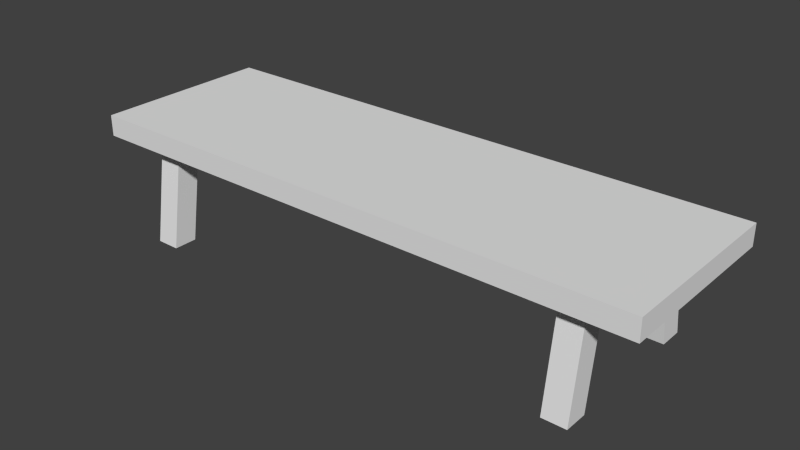 # Source: Model_Source.blend  (saved by Blender 2.75.0; exported with 4.5.12 LTS)
import bpy
from mathutils import Matrix  # noqa: F401  (used for matrix-valued properties, if any)

bpy.ops.wm.read_factory_settings(use_empty=True)
scene = bpy.context.scene
scene.name = 'Scene'

# ---- collections
col_collection_1 = bpy.data.collections.new('Collection 1'); scene.collection.children.link(col_collection_1)

# ---- world
world_world = bpy.data.worlds.new('World'); scene.world = world_world
world_world.color = (0.05088, 0.05088, 0.05088)
world_world.use_sun_shadow = False
world_world.sun_shadow_jitter_overblur = 0.0
world_world.cycles.sampling_method = 'MANUAL'
world_world.cycles.sample_map_resolution = 256

# ---- meshes
me_cube_007 = bpy.data.meshes.new('Cube.007')
me_cube_007.from_pydata([(0.9, -0.3, 0.33), (0.9, -0.3, 0.4), (-1.0, -0.3, 0.33), (-1.0, -0.3, 0.4), (0.9, 0.3, 0.33), (0.9, 0.3, 0.4), (-1.0, 0.3, 0.33), (-1.0, 0.3, 0.4), (-0.83, 0.21, 0.0), (-0.83, 0.16, 0.33), (-0.83, 0.29, 0.0), (-0.83, 0.24, 0.33), (-0.75, 0.21, 0.0), (-0.75, 0.16, 0.33), (-0.75, 0.29, 0.0), (-0.75, 0.24, 0.33), (-0.83, -0.29, 0.0), (-0.83, -0.24, 0.33), (-0.83, -0.21, 0.0), (-0.83, -0.16, 0.33), (-0.75, -0.29, 0.0), (-0.75, -0.24, 0.33), (-0.75, -0.21, 0.0), (-0.75, -0.16, 0.33), (0.65, 0.21, 0.0), (0.65, 0.16, 0.33), (0.65, 0.29, 0.0), (0.65, 0.24, 0.33), (0.73, 0.21, 0.0), (0.73, 0.16, 0.33), (0.73, 0.29, 0.0), (0.73, 0.24, 0.33), (0.65, -0.29, 0.0), (0.65, -0.24, 0.33), (0.65, -0.21, 0.0), (0.65, -0.16, 0.33), (0.73, -0.29, 0.0), (0.73, -0.24, 0.33), (0.73, -0.21, 0.0), (0.73, -0.16, 0.33)], [], [(1, 3, 2, 0), (3, 7, 6, 2), (7, 5, 4, 6), (5, 1, 0, 4), (0, 2, 6, 4), (5, 7, 3, 1), (9, 11, 10, 8), (11, 15, 14, 10), (15, 13, 12, 14), (13, 9, 8, 12), (8, 10, 14, 12), (17, 19, 18, 16), (19, 23, 22, 18), (23, 21, 20, 22), (21, 17, 16, 20), (16, 18, 22, 20), (25, 27, 26, 24), (27, 31, 30, 26), (31, 29, 28, 30), (29, 25, 24, 28), (24, 26, 30, 28), (33, 35, 34, 32), (35, 39, 38, 34), (39, 37, 36, 38), (37, 33, 32, 36), (32, 34, 38, 36)])
_uv = me_cube_007.uv_layers.new(name='UVMap')
_uv.uv.foreach_set('vector', [0.3142, 0.5872, 0.3142, 0.5141, 0.3179, 0.5141, 0.3179, 0.5872, 0.3142, 0.4949, 0.3142, 0.5411, 0.3105, 0.5411, 0.3105, 0.4949, 0.3216, 0.5141, 0.3216, 0.5872, 0.3179, 0.5872, 0.3179, 0.5141, 0.3142, 0.5411, 0.3142, 0.5872, 0.3105, 0.5872, 0.3105, 0.5411, 0.3795, 0.5265, 0.3795, 0.5996, 0.335, 0.5996, 0.335, 0.5265, 0.05186, 0.5872, 0.05186, 0.5141, 0.0963, 0.5141, 0.0963, 0.5872, 0.1296, 0.4872, 0.1333, 0.4872, 0.1333, 0.5141, 0.1296, 0.5141, 0.1, 0.5141, 0.0963, 0.5141, 0.0963, 0.4872, 0.1, 0.4872, 0.1278, 0.4748, 0.1315, 0.4748, 0.1315, 0.5017, 0.1278, 0.5017, 0.1167, 0.5017, 0.113, 0.5017, 0.113, 0.4748, 0.1167, 0.4748, 0.3475, 0.5103, 0.3475, 0.5141, 0.3438, 0.5141, 0.3438, 0.5103, 0.1333, 0.4872, 0.137, 0.4872, 0.137, 0.5141, 0.1333, 0.5141, 0.1241, 0.5017, 0.1204, 0.5017, 0.1204, 0.4748, 0.1241, 0.4748, 0.1241, 0.4748, 0.1278, 0.4748, 0.1278, 0.5017, 0.1241, 0.5017, 0.1037, 0.5141, 0.1, 0.5141, 0.1, 0.4872, 0.1037, 0.4872, 0.3512, 0.5103, 0.3512, 0.5141, 0.3475, 0.5141, 0.3475, 0.5103, 0.1389, 0.5017, 0.1352, 0.5017, 0.1352, 0.4748, 0.1389, 0.4748, 0.08519, 0.5141, 0.08149, 0.5141, 0.08149, 0.4872, 0.08519, 0.4872, 0.1074, 0.4872, 0.1111, 0.4872, 0.1111, 0.5141, 0.1074, 0.5141, 0.3586, 0.5141, 0.3549, 0.5141, 0.3549, 0.4872, 0.3586, 0.4872, 0.3401, 0.5103, 0.3401, 0.5141, 0.3364, 0.5141, 0.3364, 0.5103, 0.15, 0.5017, 0.1463, 0.5017, 0.1463, 0.4748, 0.15, 0.4748, 0.1019, 0.4748, 0.1056, 0.4748, 0.1056, 0.5017, 0.1019, 0.5017, 0.1222, 0.4872, 0.1259, 0.4872, 0.1259, 0.5141, 0.1222, 0.5141, 0.0926, 0.5141, 0.0889, 0.5141, 0.0889, 0.4872, 0.0926, 0.4872, 0.3438, 0.5103, 0.3438, 0.5141, 0.3401, 0.5141, 0.3401, 0.5103])
me_cube_007.use_remesh_preserve_volume = False
me_cube_007.use_remesh_preserve_attributes = False
me_cube_007.use_mirror_vertex_groups = False
me_cube_007.update()

# ---- objects
ob_model_0 = bpy.data.objects.new('Model_0', me_cube_007)

# ---- transforms, parenting, visibility, modifiers, constraints
ob_model_0.location = (0.0, 0.0, 0.0)
ob_model_0.lineart.crease_threshold = 0.0

# ---- collection membership
col_collection_1.objects.link(ob_model_0)

# ---- scene / render settings (as saved in the file)
scene.frame_start = 1; scene.frame_end = 250; scene.frame_set(1)
scene.render.engine = 'BLENDER_EEVEE_NEXT'
scene.render.resolution_percentage = 50
scene.render.dither_intensity = 0.0
scene.cycles.use_denoising = False
scene.cycles.samples = 10
scene.cycles.sampling_pattern = 'TABULATED_SOBOL'
scene.cycles.light_sampling_threshold = 0.0
scene.cycles.use_adaptive_sampling = False
scene.cycles.use_light_tree = False
scene.cycles.blur_glossy = 0.0
scene.cycles.pixel_filter_type = 'GAUSSIAN'
scene.cycles.sample_clamp_indirect = 0.0
scene.view_settings.view_transform = 'Standard'
bpy.context.view_layer.update()

# ---- added for rendering (the .blend has no active camera and no usable light): camera, sun
cam_auto = bpy.data.cameras.new('AutoCamera')
cam_auto.lens = 50.0
cam_auto.sensor_width = 36.0
cam_auto.clip_end = 1000.0
ob_auto_camera = bpy.data.objects.new('AutoCamera', cam_auto)
scene.collection.objects.link(ob_auto_camera)
ob_auto_camera.location = (1.83028, -2.25633, 1.70422)
ob_auto_camera.rotation_euler = (1.09748, -7.21219e-08, 0.694738)
scene.camera = ob_auto_camera
light_auto_sun = bpy.data.lights.new('AutoSun', 'SUN')
light_auto_sun.energy = 3.0
light_auto_sun.angle = 0.0523599
ob_auto_sun = bpy.data.objects.new('AutoSun', light_auto_sun)
scene.collection.objects.link(ob_auto_sun)
ob_auto_sun.rotation_euler = (0.872665, 0.174533, 0.523599)
bpy.context.view_layer.update()
